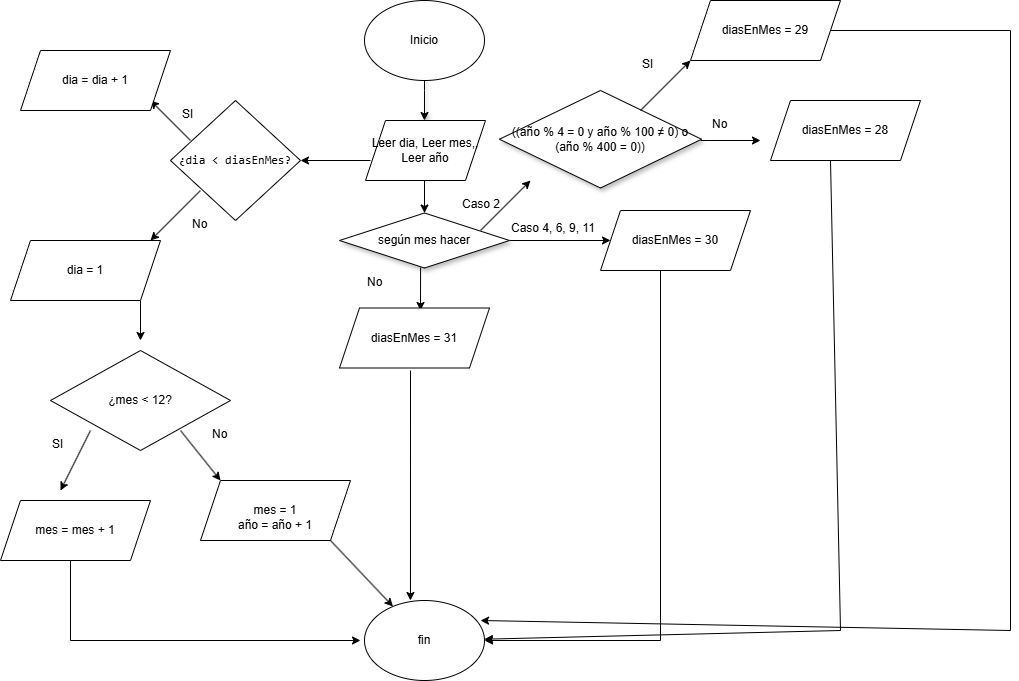

The diagram above was exported from draw.io. Its source (the exported page's mxGraphModel, read from the mxfile embedded in the PNG):
<mxGraphModel dx="2342" dy="867" grid="1" gridSize="10" guides="1" tooltips="1" connect="1" arrows="1" fold="1" page="1" pageScale="1" pageWidth="827" pageHeight="1169" math="0" shadow="0">
  <root>
    <mxCell id="0" />
    <mxCell id="1" parent="0" />
    <mxCell id="G8BmH6mWbVW1N_NzQkCE-1" value="Inicio" style="ellipse;whiteSpace=wrap;html=1;" parent="1" vertex="1">
      <mxGeometry x="354" y="40" width="120" height="80" as="geometry" />
    </mxCell>
    <mxCell id="G8BmH6mWbVW1N_NzQkCE-8" value="" style="edgeStyle=orthogonalEdgeStyle;rounded=0;orthogonalLoop=1;jettySize=auto;html=1;shadow=1;" parent="1" edge="1">
      <mxGeometry relative="1" as="geometry">
        <mxPoint x="414" y="120" as="sourcePoint" />
        <mxPoint x="414" y="160" as="targetPoint" />
        <Array as="points">
          <mxPoint x="414" y="130" />
          <mxPoint x="414" y="130" />
        </Array>
      </mxGeometry>
    </mxCell>
    <mxCell id="k6-wb7L1fc9YdX8ZDGPF-2" value="" style="endArrow=classic;html=1;rounded=0;entryX=0.5;entryY=0;entryDx=0;entryDy=0;" parent="1" target="k6-wb7L1fc9YdX8ZDGPF-10" edge="1">
      <mxGeometry width="50" height="50" relative="1" as="geometry">
        <mxPoint x="414" y="220" as="sourcePoint" />
        <mxPoint x="460" y="250" as="targetPoint" />
        <Array as="points" />
      </mxGeometry>
    </mxCell>
    <mxCell id="k6-wb7L1fc9YdX8ZDGPF-5" value="" style="endArrow=classic;html=1;rounded=0;exitX=0.324;exitY=-0.012;exitDx=0;exitDy=0;exitPerimeter=0;" parent="1" source="TxSqUGV_VqhGO7ojD-Hk-21" edge="1">
      <mxGeometry width="50" height="50" relative="1" as="geometry">
        <mxPoint x="414" y="360" as="sourcePoint" />
        <mxPoint x="410" y="350" as="targetPoint" />
      </mxGeometry>
    </mxCell>
    <mxCell id="k6-wb7L1fc9YdX8ZDGPF-8" value="fin" style="ellipse;whiteSpace=wrap;html=1;" parent="1" vertex="1">
      <mxGeometry x="354" y="640" width="120" height="80" as="geometry" />
    </mxCell>
    <mxCell id="TxSqUGV_VqhGO7ojD-Hk-4" value="" style="edgeStyle=orthogonalEdgeStyle;rounded=0;orthogonalLoop=1;jettySize=auto;html=1;" parent="1" source="k6-wb7L1fc9YdX8ZDGPF-10" target="TxSqUGV_VqhGO7ojD-Hk-3" edge="1">
      <mxGeometry relative="1" as="geometry" />
    </mxCell>
    <mxCell id="k6-wb7L1fc9YdX8ZDGPF-10" value="según mes hacer" style="rhombus;whiteSpace=wrap;html=1;shadow=1;" parent="1" vertex="1">
      <mxGeometry x="329" y="252.5" width="170" height="55" as="geometry" />
    </mxCell>
    <mxCell id="TxSqUGV_VqhGO7ojD-Hk-1" value="Leer dia, Leer mes,, Leer año" style="shape=parallelogram;perimeter=parallelogramPerimeter;whiteSpace=wrap;html=1;fixedSize=1;" parent="1" vertex="1">
      <mxGeometry x="355" y="160" width="120" height="60" as="geometry" />
    </mxCell>
    <mxCell id="TxSqUGV_VqhGO7ojD-Hk-3" value="diasEnMes = 30" style="shape=parallelogram;perimeter=parallelogramPerimeter;whiteSpace=wrap;html=1;fixedSize=1;" parent="1" vertex="1">
      <mxGeometry x="590" y="250" width="150" height="60" as="geometry" />
    </mxCell>
    <mxCell id="TxSqUGV_VqhGO7ojD-Hk-19" value="&#10;Caso 4, 6, 9, 11&#10;&#10;" style="text;whiteSpace=wrap;html=1;" parent="1" vertex="1">
      <mxGeometry x="499" y="240" width="170" height="40" as="geometry" />
    </mxCell>
    <mxCell id="TxSqUGV_VqhGO7ojD-Hk-21" value="No" style="text;whiteSpace=wrap;html=1;" parent="1" vertex="1">
      <mxGeometry x="355" y="307.5" width="170" height="40" as="geometry" />
    </mxCell>
    <mxCell id="Q5fK5yA-2_ZizNs2xvG9-1" value="" style="endArrow=classic;html=1;rounded=0;" edge="1" parent="1">
      <mxGeometry width="50" height="50" relative="1" as="geometry">
        <mxPoint x="470" y="270" as="sourcePoint" />
        <mxPoint x="520" y="220" as="targetPoint" />
      </mxGeometry>
    </mxCell>
    <mxCell id="Q5fK5yA-2_ZizNs2xvG9-3" value="Caso 2" style="text;whiteSpace=wrap;html=1;" vertex="1" parent="1">
      <mxGeometry x="450" y="230" width="170" height="30" as="geometry" />
    </mxCell>
    <mxCell id="Q5fK5yA-2_ZizNs2xvG9-4" value="((año % 4 = 0 y año % 100 ≠ 0) o (año % 400 = 0))" style="rhombus;whiteSpace=wrap;html=1;shadow=1;" vertex="1" parent="1">
      <mxGeometry x="489" y="130" width="202" height="97.5" as="geometry" />
    </mxCell>
    <mxCell id="Q5fK5yA-2_ZizNs2xvG9-5" value="" style="endArrow=classic;html=1;rounded=0;" edge="1" parent="1">
      <mxGeometry width="50" height="50" relative="1" as="geometry">
        <mxPoint x="630" y="150" as="sourcePoint" />
        <mxPoint x="680" y="100" as="targetPoint" />
      </mxGeometry>
    </mxCell>
    <mxCell id="Q5fK5yA-2_ZizNs2xvG9-6" value="" style="endArrow=classic;html=1;rounded=0;" edge="1" parent="1">
      <mxGeometry width="50" height="50" relative="1" as="geometry">
        <mxPoint x="690" y="180" as="sourcePoint" />
        <mxPoint x="750" y="180" as="targetPoint" />
      </mxGeometry>
    </mxCell>
    <mxCell id="Q5fK5yA-2_ZizNs2xvG9-7" value="diasEnMes = 29" style="shape=parallelogram;perimeter=parallelogramPerimeter;whiteSpace=wrap;html=1;fixedSize=1;" vertex="1" parent="1">
      <mxGeometry x="680" y="40" width="150" height="60" as="geometry" />
    </mxCell>
    <mxCell id="Q5fK5yA-2_ZizNs2xvG9-12" value="SI" style="text;whiteSpace=wrap;html=1;" vertex="1" parent="1">
      <mxGeometry x="630" y="90" width="170" height="40" as="geometry" />
    </mxCell>
    <mxCell id="Q5fK5yA-2_ZizNs2xvG9-13" value="No" style="text;whiteSpace=wrap;html=1;" vertex="1" parent="1">
      <mxGeometry x="700" y="150" width="170" height="40" as="geometry" />
    </mxCell>
    <mxCell id="Q5fK5yA-2_ZizNs2xvG9-14" value="diasEnMes = 28" style="shape=parallelogram;perimeter=parallelogramPerimeter;whiteSpace=wrap;html=1;fixedSize=1;" vertex="1" parent="1">
      <mxGeometry x="760" y="140" width="150" height="60" as="geometry" />
    </mxCell>
    <mxCell id="Q5fK5yA-2_ZizNs2xvG9-15" value="diasEnMes = 31" style="shape=parallelogram;perimeter=parallelogramPerimeter;whiteSpace=wrap;html=1;fixedSize=1;" vertex="1" parent="1">
      <mxGeometry x="329" y="347.5" width="150" height="60" as="geometry" />
    </mxCell>
    <mxCell id="Q5fK5yA-2_ZizNs2xvG9-16" value="" style="endArrow=classic;html=1;rounded=0;" edge="1" parent="1">
      <mxGeometry width="50" height="50" relative="1" as="geometry">
        <mxPoint x="360" y="200" as="sourcePoint" />
        <mxPoint x="290" y="200" as="targetPoint" />
      </mxGeometry>
    </mxCell>
    <mxCell id="Q5fK5yA-2_ZizNs2xvG9-17" value="&lt;p class=&quot;&quot; data-end=&quot;1049&quot; data-start=&quot;1007&quot;&gt;&lt;code data-end=&quot;1049&quot; data-start=&quot;1030&quot;&gt;¿dia &amp;lt; diasEnMes?&lt;/code&gt;&lt;/p&gt;" style="rhombus;whiteSpace=wrap;html=1;" vertex="1" parent="1">
      <mxGeometry x="160" y="140" width="130" height="120" as="geometry" />
    </mxCell>
    <mxCell id="Q5fK5yA-2_ZizNs2xvG9-18" value="" style="endArrow=classic;html=1;rounded=0;" edge="1" parent="1">
      <mxGeometry width="50" height="50" relative="1" as="geometry">
        <mxPoint x="180" y="180" as="sourcePoint" />
        <mxPoint x="140" y="140" as="targetPoint" />
      </mxGeometry>
    </mxCell>
    <mxCell id="Q5fK5yA-2_ZizNs2xvG9-19" value="" style="endArrow=classic;html=1;rounded=0;" edge="1" parent="1">
      <mxGeometry width="50" height="50" relative="1" as="geometry">
        <mxPoint x="190" y="230" as="sourcePoint" />
        <mxPoint x="140" y="280" as="targetPoint" />
      </mxGeometry>
    </mxCell>
    <mxCell id="Q5fK5yA-2_ZizNs2xvG9-21" value="No" style="text;whiteSpace=wrap;html=1;" vertex="1" parent="1">
      <mxGeometry x="180" y="250" width="170" height="40" as="geometry" />
    </mxCell>
    <mxCell id="Q5fK5yA-2_ZizNs2xvG9-22" value="SI" style="text;whiteSpace=wrap;html=1;" vertex="1" parent="1">
      <mxGeometry x="170" y="140" width="170" height="40" as="geometry" />
    </mxCell>
    <mxCell id="Q5fK5yA-2_ZizNs2xvG9-23" value="dia = dia + 1" style="shape=parallelogram;perimeter=parallelogramPerimeter;whiteSpace=wrap;html=1;fixedSize=1;" vertex="1" parent="1">
      <mxGeometry x="10" y="90" width="150" height="60" as="geometry" />
    </mxCell>
    <mxCell id="Q5fK5yA-2_ZizNs2xvG9-24" value="dia = 1" style="shape=parallelogram;perimeter=parallelogramPerimeter;whiteSpace=wrap;html=1;fixedSize=1;" vertex="1" parent="1">
      <mxGeometry y="280" width="150" height="60" as="geometry" />
    </mxCell>
    <mxCell id="Q5fK5yA-2_ZizNs2xvG9-25" value="" style="endArrow=classic;html=1;rounded=0;" edge="1" parent="1">
      <mxGeometry width="50" height="50" relative="1" as="geometry">
        <mxPoint x="130" y="340" as="sourcePoint" />
        <mxPoint x="130" y="380" as="targetPoint" />
      </mxGeometry>
    </mxCell>
    <mxCell id="Q5fK5yA-2_ZizNs2xvG9-26" value="¿mes &amp;lt; 12?" style="rhombus;whiteSpace=wrap;html=1;" vertex="1" parent="1">
      <mxGeometry x="40" y="390" width="180" height="100" as="geometry" />
    </mxCell>
    <mxCell id="Q5fK5yA-2_ZizNs2xvG9-27" value="" style="endArrow=classic;html=1;rounded=0;" edge="1" parent="1">
      <mxGeometry width="50" height="50" relative="1" as="geometry">
        <mxPoint x="170" y="470" as="sourcePoint" />
        <mxPoint x="210" y="520" as="targetPoint" />
      </mxGeometry>
    </mxCell>
    <mxCell id="Q5fK5yA-2_ZizNs2xvG9-29" value="" style="endArrow=classic;html=1;rounded=0;" edge="1" parent="1">
      <mxGeometry width="50" height="50" relative="1" as="geometry">
        <mxPoint x="80" y="470" as="sourcePoint" />
        <mxPoint x="50" y="530" as="targetPoint" />
      </mxGeometry>
    </mxCell>
    <mxCell id="Q5fK5yA-2_ZizNs2xvG9-31" value="No" style="text;whiteSpace=wrap;html=1;" vertex="1" parent="1">
      <mxGeometry x="200" y="460" width="170" height="40" as="geometry" />
    </mxCell>
    <mxCell id="Q5fK5yA-2_ZizNs2xvG9-32" value="SI" style="text;whiteSpace=wrap;html=1;" vertex="1" parent="1">
      <mxGeometry x="40" y="470" width="170" height="40" as="geometry" />
    </mxCell>
    <mxCell id="Q5fK5yA-2_ZizNs2xvG9-33" value="&lt;br&gt;mes = 1&lt;br&gt;año = año + 1" style="shape=parallelogram;perimeter=parallelogramPerimeter;whiteSpace=wrap;html=1;fixedSize=1;" vertex="1" parent="1">
      <mxGeometry x="190" y="520" width="150" height="60" as="geometry" />
    </mxCell>
    <mxCell id="Q5fK5yA-2_ZizNs2xvG9-34" value="mes = mes + 1" style="shape=parallelogram;perimeter=parallelogramPerimeter;whiteSpace=wrap;html=1;fixedSize=1;" vertex="1" parent="1">
      <mxGeometry x="-10" y="540" width="150" height="60" as="geometry" />
    </mxCell>
    <mxCell id="Q5fK5yA-2_ZizNs2xvG9-35" value="" style="endArrow=classic;html=1;rounded=0;" edge="1" parent="1">
      <mxGeometry width="50" height="50" relative="1" as="geometry">
        <mxPoint x="60" y="600" as="sourcePoint" />
        <mxPoint x="350" y="680" as="targetPoint" />
        <Array as="points">
          <mxPoint x="60" y="680" />
        </Array>
      </mxGeometry>
    </mxCell>
    <mxCell id="Q5fK5yA-2_ZizNs2xvG9-36" value="" style="endArrow=classic;html=1;rounded=0;" edge="1" parent="1" target="k6-wb7L1fc9YdX8ZDGPF-8">
      <mxGeometry width="50" height="50" relative="1" as="geometry">
        <mxPoint x="320" y="580" as="sourcePoint" />
        <mxPoint x="370" y="530" as="targetPoint" />
      </mxGeometry>
    </mxCell>
    <mxCell id="Q5fK5yA-2_ZizNs2xvG9-37" value="" style="endArrow=classic;html=1;rounded=0;entryX=0.383;entryY=0;entryDx=0;entryDy=0;entryPerimeter=0;" edge="1" parent="1" target="k6-wb7L1fc9YdX8ZDGPF-8">
      <mxGeometry width="50" height="50" relative="1" as="geometry">
        <mxPoint x="400" y="410" as="sourcePoint" />
        <mxPoint x="450" y="360" as="targetPoint" />
      </mxGeometry>
    </mxCell>
    <mxCell id="Q5fK5yA-2_ZizNs2xvG9-38" value="" style="endArrow=classic;html=1;rounded=0;" edge="1" parent="1" target="k6-wb7L1fc9YdX8ZDGPF-8">
      <mxGeometry width="50" height="50" relative="1" as="geometry">
        <mxPoint x="650" y="310" as="sourcePoint" />
        <mxPoint x="700" y="260" as="targetPoint" />
        <Array as="points">
          <mxPoint x="650" y="680" />
        </Array>
      </mxGeometry>
    </mxCell>
    <mxCell id="Q5fK5yA-2_ZizNs2xvG9-39" value="" style="endArrow=classic;html=1;rounded=0;" edge="1" parent="1" target="k6-wb7L1fc9YdX8ZDGPF-8">
      <mxGeometry width="50" height="50" relative="1" as="geometry">
        <mxPoint x="820" y="200" as="sourcePoint" />
        <mxPoint x="870" y="150" as="targetPoint" />
        <Array as="points">
          <mxPoint x="830" y="670" />
        </Array>
      </mxGeometry>
    </mxCell>
    <mxCell id="Q5fK5yA-2_ZizNs2xvG9-40" value="" style="endArrow=classic;html=1;rounded=0;entryX=0.967;entryY=0.25;entryDx=0;entryDy=0;entryPerimeter=0;" edge="1" parent="1" target="k6-wb7L1fc9YdX8ZDGPF-8">
      <mxGeometry width="50" height="50" relative="1" as="geometry">
        <mxPoint x="820" y="70" as="sourcePoint" />
        <mxPoint x="1000" y="120" as="targetPoint" />
        <Array as="points">
          <mxPoint x="1000" y="70" />
          <mxPoint x="1000" y="670" />
        </Array>
      </mxGeometry>
    </mxCell>
  </root>
</mxGraphModel>